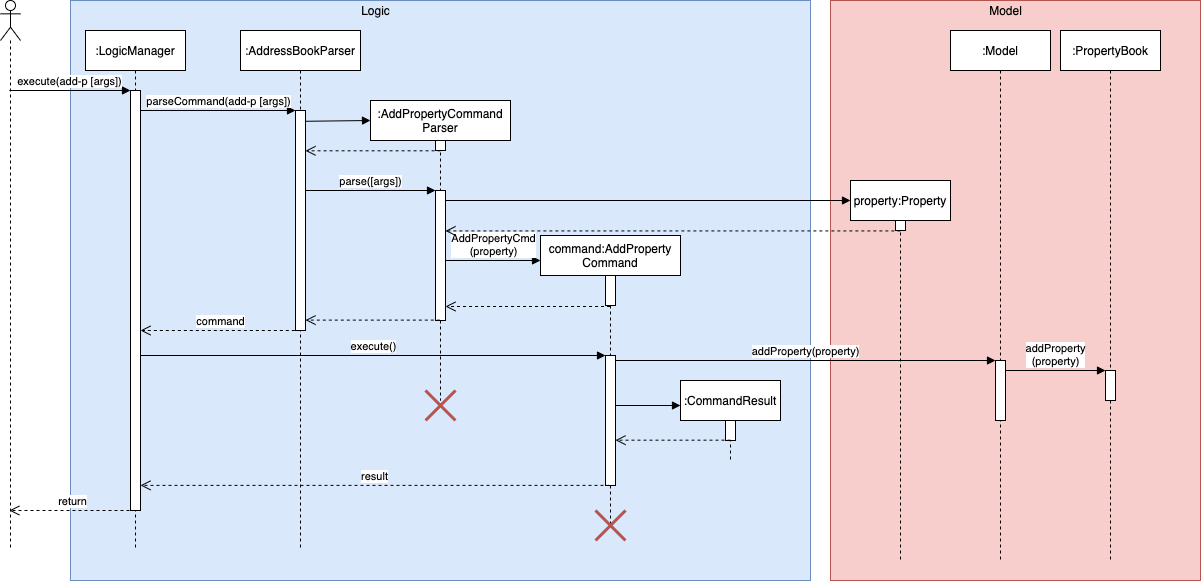

The diagram above was exported from draw.io. Its source (the exported page's mxGraphModel, read from the mxfile embedded in the PNG):
<mxGraphModel dx="1577" dy="890" grid="1" gridSize="10" guides="1" tooltips="1" connect="1" arrows="1" fold="1" page="1" pageScale="1" pageWidth="850" pageHeight="1100" math="0" shadow="0">
  <root>
    <mxCell id="0" />
    <mxCell id="1" parent="0" />
    <mxCell id="2" value="" style="rounded=0;whiteSpace=wrap;html=1;fillColor=#dae8fc;strokeColor=#6c8ebf;" vertex="1" parent="1">
      <mxGeometry x="120" y="120" width="740" height="580" as="geometry" />
    </mxCell>
    <mxCell id="3" value="" style="rounded=0;whiteSpace=wrap;html=1;fillColor=#f8cecc;strokeColor=#b85450;" vertex="1" parent="1">
      <mxGeometry x="880" y="120" width="370" height="580" as="geometry" />
    </mxCell>
    <mxCell id="4" value="Logic" style="text;html=1;align=center;verticalAlign=middle;resizable=0;points=[];autosize=1;" vertex="1" parent="1">
      <mxGeometry x="405" y="120" width="40" height="20" as="geometry" />
    </mxCell>
    <mxCell id="5" value="Model" style="text;html=1;align=center;verticalAlign=middle;resizable=0;points=[];autosize=1;" vertex="1" parent="1">
      <mxGeometry x="1030" y="120" width="50" height="20" as="geometry" />
    </mxCell>
    <mxCell id="6" value="" style="shape=umlLifeline;participant=umlActor;perimeter=lifelinePerimeter;whiteSpace=wrap;html=1;container=1;collapsible=0;recursiveResize=0;verticalAlign=top;spacingTop=36;outlineConnect=0;" vertex="1" parent="1">
      <mxGeometry x="50" y="120" width="20" height="550" as="geometry" />
    </mxCell>
    <mxCell id="7" value=":LogicManager" style="shape=umlLifeline;perimeter=lifelinePerimeter;whiteSpace=wrap;html=1;container=1;collapsible=0;recursiveResize=0;outlineConnect=0;" vertex="1" parent="1">
      <mxGeometry x="135" y="150" width="100" height="520" as="geometry" />
    </mxCell>
    <mxCell id="8" value="" style="html=1;points=[];perimeter=orthogonalPerimeter;" vertex="1" parent="7">
      <mxGeometry x="45" y="60" width="10" height="420" as="geometry" />
    </mxCell>
    <mxCell id="9" value=":AddressBookParser" style="shape=umlLifeline;perimeter=lifelinePerimeter;whiteSpace=wrap;html=1;container=1;collapsible=0;recursiveResize=0;outlineConnect=0;" vertex="1" parent="1">
      <mxGeometry x="290" y="150" width="120" height="520" as="geometry" />
    </mxCell>
    <mxCell id="10" value="" style="html=1;points=[];perimeter=orthogonalPerimeter;" vertex="1" parent="9">
      <mxGeometry x="55" y="80" width="10" height="220" as="geometry" />
    </mxCell>
    <mxCell id="11" value="" style="html=1;verticalAlign=bottom;endArrow=block;exitX=0.983;exitY=0.049;exitDx=0;exitDy=0;exitPerimeter=0;" edge="1" parent="9" source="10">
      <mxGeometry width="80" relative="1" as="geometry">
        <mxPoint x="70" y="90" as="sourcePoint" />
        <mxPoint x="130" y="90" as="targetPoint" />
      </mxGeometry>
    </mxCell>
    <mxCell id="12" value=":AddPropertyCommand&lt;br&gt;Parser" style="shape=umlLifeline;perimeter=lifelinePerimeter;whiteSpace=wrap;html=1;container=1;collapsible=0;recursiveResize=0;outlineConnect=0;" vertex="1" parent="1">
      <mxGeometry x="420" y="220" width="140" height="300" as="geometry" />
    </mxCell>
    <mxCell id="13" value="" style="html=1;points=[];perimeter=orthogonalPerimeter;" vertex="1" parent="12">
      <mxGeometry x="65" y="40" width="10" height="10" as="geometry" />
    </mxCell>
    <mxCell id="14" value="" style="html=1;points=[];perimeter=orthogonalPerimeter;" vertex="1" parent="12">
      <mxGeometry x="65" y="90" width="10" height="130" as="geometry" />
    </mxCell>
    <mxCell id="15" value="AddPropertyCmd&lt;br&gt;(property)" style="html=1;verticalAlign=bottom;endArrow=block;" edge="1" parent="12" source="14">
      <mxGeometry width="80" relative="1" as="geometry">
        <mxPoint x="90" y="160" as="sourcePoint" />
        <mxPoint x="170" y="160" as="targetPoint" />
      </mxGeometry>
    </mxCell>
    <mxCell id="16" value=":Model" style="shape=umlLifeline;perimeter=lifelinePerimeter;whiteSpace=wrap;html=1;container=1;collapsible=0;recursiveResize=0;outlineConnect=0;" vertex="1" parent="1">
      <mxGeometry x="1000" y="150" width="100" height="530" as="geometry" />
    </mxCell>
    <mxCell id="17" value="" style="html=1;points=[];perimeter=orthogonalPerimeter;" vertex="1" parent="16">
      <mxGeometry x="45" y="330" width="10" height="60" as="geometry" />
    </mxCell>
    <mxCell id="18" value=":PropertyBook" style="shape=umlLifeline;perimeter=lifelinePerimeter;whiteSpace=wrap;html=1;container=1;collapsible=0;recursiveResize=0;outlineConnect=0;" vertex="1" parent="1">
      <mxGeometry x="1110" y="150" width="100" height="530" as="geometry" />
    </mxCell>
    <mxCell id="19" value="" style="html=1;points=[];perimeter=orthogonalPerimeter;" vertex="1" parent="18">
      <mxGeometry x="45" y="340" width="10" height="30" as="geometry" />
    </mxCell>
    <mxCell id="20" value="execute(add-p [args])" style="html=1;verticalAlign=bottom;endArrow=block;entryX=0;entryY=0;" edge="1" source="6" target="8" parent="1">
      <mxGeometry relative="1" as="geometry">
        <mxPoint x="110" y="210" as="sourcePoint" />
      </mxGeometry>
    </mxCell>
    <mxCell id="21" value="return" style="html=1;verticalAlign=bottom;endArrow=open;dashed=1;endSize=8;exitX=0.5;exitY=1;exitDx=0;exitDy=0;exitPerimeter=0;" edge="1" source="8" target="6" parent="1">
      <mxGeometry relative="1" as="geometry">
        <mxPoint x="110" y="286" as="targetPoint" />
      </mxGeometry>
    </mxCell>
    <mxCell id="22" value="parseCommand(add-p [args])" style="html=1;verticalAlign=bottom;endArrow=block;entryX=0;entryY=0;" edge="1" source="8" target="10" parent="1">
      <mxGeometry relative="1" as="geometry">
        <mxPoint x="235" y="230" as="sourcePoint" />
      </mxGeometry>
    </mxCell>
    <mxCell id="23" value="command:AddProperty&lt;br&gt;Command" style="shape=umlLifeline;perimeter=lifelinePerimeter;whiteSpace=wrap;html=1;container=1;collapsible=0;recursiveResize=0;outlineConnect=0;" vertex="1" parent="1">
      <mxGeometry x="590" y="355" width="140" height="290" as="geometry" />
    </mxCell>
    <mxCell id="24" value="" style="html=1;points=[];perimeter=orthogonalPerimeter;" vertex="1" parent="23">
      <mxGeometry x="65" y="40" width="10" height="30" as="geometry" />
    </mxCell>
    <mxCell id="25" value="" style="html=1;points=[];perimeter=orthogonalPerimeter;" vertex="1" parent="23">
      <mxGeometry x="65" y="120" width="10" height="130" as="geometry" />
    </mxCell>
    <mxCell id="26" value="" style="html=1;verticalAlign=bottom;endArrow=block;" edge="1" parent="23" source="25">
      <mxGeometry width="80" relative="1" as="geometry">
        <mxPoint x="80" y="170" as="sourcePoint" />
        <mxPoint x="140" y="170" as="targetPoint" />
      </mxGeometry>
    </mxCell>
    <mxCell id="27" value="" style="html=1;verticalAlign=bottom;endArrow=open;dashed=1;endSize=8;exitX=0.507;exitY=1.031;exitDx=0;exitDy=0;exitPerimeter=0;" edge="1" source="13" target="10" parent="1">
      <mxGeometry relative="1" as="geometry">
        <mxPoint x="492" y="292.5" as="sourcePoint" />
        <mxPoint x="348" y="307.5" as="targetPoint" />
      </mxGeometry>
    </mxCell>
    <mxCell id="28" value="parse([args])" style="html=1;verticalAlign=bottom;endArrow=block;entryX=0;entryY=0;" edge="1" source="10" target="14" parent="1">
      <mxGeometry relative="1" as="geometry">
        <mxPoint x="415" y="305" as="sourcePoint" />
      </mxGeometry>
    </mxCell>
    <mxCell id="29" value="" style="html=1;verticalAlign=bottom;endArrow=open;dashed=1;endSize=8;exitX=0.429;exitY=0.997;exitDx=0;exitDy=0;exitPerimeter=0;" edge="1" source="14" target="10" parent="1">
      <mxGeometry relative="1" as="geometry">
        <mxPoint x="415" y="381" as="targetPoint" />
      </mxGeometry>
    </mxCell>
    <mxCell id="30" value="command" style="html=1;verticalAlign=bottom;endArrow=open;dashed=1;endSize=8;exitX=0.533;exitY=1;exitDx=0;exitDy=0;exitPerimeter=0;" edge="1" source="10" target="8" parent="1">
      <mxGeometry relative="1" as="geometry">
        <mxPoint x="275" y="306" as="targetPoint" />
      </mxGeometry>
    </mxCell>
    <mxCell id="31" value="property:Property" style="shape=umlLifeline;perimeter=lifelinePerimeter;whiteSpace=wrap;html=1;container=1;collapsible=0;recursiveResize=0;outlineConnect=0;" vertex="1" parent="1">
      <mxGeometry x="900" y="300" width="100" height="380" as="geometry" />
    </mxCell>
    <mxCell id="32" value="" style="html=1;points=[];perimeter=orthogonalPerimeter;" vertex="1" parent="31">
      <mxGeometry x="45" y="40" width="10" height="10" as="geometry" />
    </mxCell>
    <mxCell id="33" value="" style="html=1;verticalAlign=bottom;endArrow=open;dashed=1;endSize=8;exitX=0.486;exitY=1.043;exitDx=0;exitDy=0;exitPerimeter=0;" edge="1" source="32" target="14" parent="1">
      <mxGeometry relative="1" as="geometry">
        <mxPoint x="810" y="360" as="sourcePoint" />
        <mxPoint x="730" y="360" as="targetPoint" />
      </mxGeometry>
    </mxCell>
    <mxCell id="34" value="execute()" style="html=1;verticalAlign=bottom;endArrow=block;entryX=0;entryY=0;" edge="1" source="8" target="25" parent="1">
      <mxGeometry relative="1" as="geometry">
        <mxPoint x="575" y="470" as="sourcePoint" />
      </mxGeometry>
    </mxCell>
    <mxCell id="35" value="addProperty(property)" style="html=1;verticalAlign=bottom;endArrow=block;entryX=0;entryY=0;" edge="1" source="25" target="17" parent="1">
      <mxGeometry relative="1" as="geometry">
        <mxPoint x="670" y="480" as="sourcePoint" />
      </mxGeometry>
    </mxCell>
    <mxCell id="36" value="addProperty&lt;br&gt;(property)" style="html=1;verticalAlign=bottom;endArrow=block;entryX=0;entryY=0;" edge="1" source="17" target="19" parent="1">
      <mxGeometry relative="1" as="geometry">
        <mxPoint x="1085" y="490" as="sourcePoint" />
      </mxGeometry>
    </mxCell>
    <mxCell id="37" value="result" style="html=1;verticalAlign=bottom;endArrow=open;dashed=1;endSize=8;exitX=0.4;exitY=0.999;exitDx=0;exitDy=0;exitPerimeter=0;" edge="1" source="25" target="8" parent="1">
      <mxGeometry relative="1" as="geometry">
        <mxPoint x="575" y="546" as="targetPoint" />
      </mxGeometry>
    </mxCell>
    <mxCell id="38" value="" style="shape=umlDestroy;whiteSpace=wrap;html=1;strokeWidth=3;fillColor=#f8cecc;strokeColor=#b85450;" vertex="1" parent="1">
      <mxGeometry x="475" y="510" width="30" height="30" as="geometry" />
    </mxCell>
    <mxCell id="39" value="" style="html=1;verticalAlign=bottom;endArrow=block;" edge="1" source="14" parent="1">
      <mxGeometry width="80" relative="1" as="geometry">
        <mxPoint x="820" y="320" as="sourcePoint" />
        <mxPoint x="900" y="320" as="targetPoint" />
      </mxGeometry>
    </mxCell>
    <mxCell id="40" value=":CommandResult" style="shape=umlLifeline;perimeter=lifelinePerimeter;whiteSpace=wrap;html=1;container=1;collapsible=0;recursiveResize=0;outlineConnect=0;" vertex="1" parent="1">
      <mxGeometry x="730" y="500" width="100" height="80" as="geometry" />
    </mxCell>
    <mxCell id="41" value="" style="html=1;points=[];perimeter=orthogonalPerimeter;" vertex="1" parent="40">
      <mxGeometry x="45" y="40" width="10" height="20" as="geometry" />
    </mxCell>
    <mxCell id="42" value="" style="shape=umlDestroy;whiteSpace=wrap;html=1;strokeWidth=3;fillColor=#f8cecc;strokeColor=#b85450;" vertex="1" parent="1">
      <mxGeometry x="645" y="630" width="30" height="30" as="geometry" />
    </mxCell>
    <mxCell id="43" value="" style="html=1;verticalAlign=bottom;endArrow=open;dashed=1;endSize=8;exitX=0.452;exitY=1.033;exitDx=0;exitDy=0;exitPerimeter=0;" edge="1" source="24" target="14" parent="1">
      <mxGeometry relative="1" as="geometry">
        <mxPoint x="660" y="420" as="sourcePoint" />
        <mxPoint x="580" y="420" as="targetPoint" />
      </mxGeometry>
    </mxCell>
    <mxCell id="44" value="" style="html=1;verticalAlign=bottom;endArrow=open;dashed=1;endSize=8;exitX=0.5;exitY=0.746;exitDx=0;exitDy=0;exitPerimeter=0;" edge="1" source="40" target="25" parent="1">
      <mxGeometry relative="1" as="geometry">
        <mxPoint x="780" y="565" as="sourcePoint" />
        <mxPoint x="700" y="565" as="targetPoint" />
      </mxGeometry>
    </mxCell>
  </root>
</mxGraphModel>